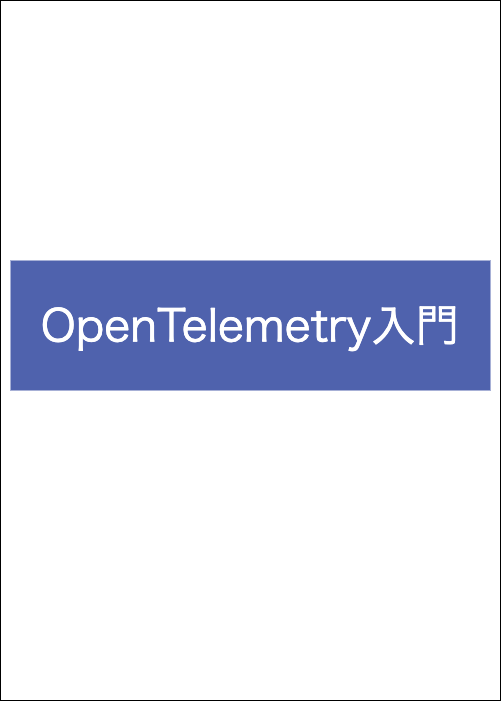

The diagram above was exported from draw.io. Its source (the exported page's mxGraphModel, read from the mxfile embedded in the PNG):
<mxGraphModel dx="3010" dy="1007" grid="1" gridSize="10" guides="1" tooltips="1" connect="1" arrows="1" fold="1" page="1" pageScale="1" pageWidth="827" pageHeight="1169" math="0" shadow="0">
  <root>
    <mxCell id="0" />
    <mxCell id="1" parent="0" />
    <mxCell id="2" value="" style="whiteSpace=wrap;html=1;" vertex="1" parent="1">
      <mxGeometry x="-827" width="500" height="700" as="geometry" />
    </mxCell>
    <mxCell id="3" value="OpenTelemetry入門" style="text;html=1;strokeColor=none;fillColor=#4f62ad;align=center;verticalAlign=middle;whiteSpace=wrap;rounded=0;labelBackgroundColor=none;fontColor=#FFFFFF;fontFamily=Noto Sans Japanese;fontSize=44;fontSource=https%3A%2F%2Ffonts.googleapis.com%2Fcss%3Ffamily%3DNoto%2BSans%2BJapanese;" vertex="1" parent="1">
      <mxGeometry x="-817" y="260" width="480" height="130" as="geometry" />
    </mxCell>
  </root>
</mxGraphModel>